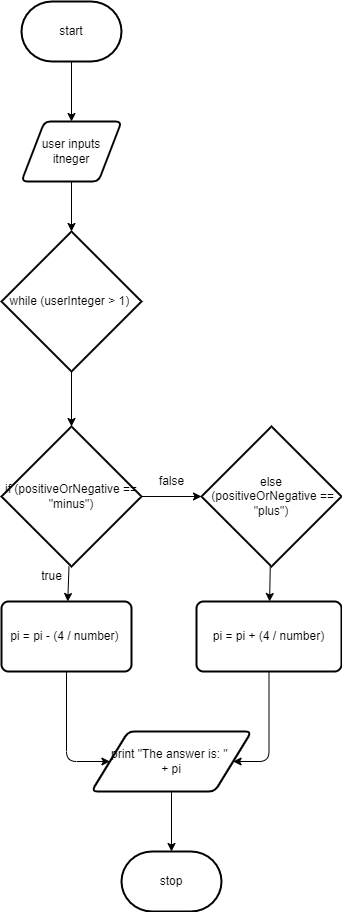

The diagram above was exported from draw.io. Its source (the exported page's mxGraphModel, read from the mxfile embedded in the PNG):
<mxGraphModel dx="594" dy="569" grid="1" gridSize="10" guides="1" tooltips="1" connect="1" arrows="1" fold="1" page="1" pageScale="1" pageWidth="827" pageHeight="1169" math="0" shadow="0">
  <root>
    <mxCell id="0" />
    <mxCell id="1" parent="0" />
    <mxCell id="4" style="edgeStyle=none;html=1;" edge="1" parent="1" source="2" target="3">
      <mxGeometry relative="1" as="geometry" />
    </mxCell>
    <mxCell id="2" value="start" style="strokeWidth=2;html=1;shape=mxgraph.flowchart.terminator;whiteSpace=wrap;" vertex="1" parent="1">
      <mxGeometry x="250" y="20" width="100" height="60" as="geometry" />
    </mxCell>
    <mxCell id="10" style="edgeStyle=none;html=1;" edge="1" parent="1" source="3" target="5">
      <mxGeometry relative="1" as="geometry" />
    </mxCell>
    <mxCell id="3" value="user inputs itneger" style="shape=parallelogram;html=1;strokeWidth=2;perimeter=parallelogramPerimeter;whiteSpace=wrap;rounded=1;arcSize=12;size=0.23;" vertex="1" parent="1">
      <mxGeometry x="250" y="140" width="100" height="60" as="geometry" />
    </mxCell>
    <mxCell id="11" style="edgeStyle=none;html=1;" edge="1" parent="1" source="5" target="6">
      <mxGeometry relative="1" as="geometry" />
    </mxCell>
    <mxCell id="5" value="&lt;div&gt;while (userInteger &amp;gt; 1)&lt;span&gt;&amp;nbsp;&lt;/span&gt;&lt;/div&gt;" style="strokeWidth=2;html=1;shape=mxgraph.flowchart.decision;whiteSpace=wrap;" vertex="1" parent="1">
      <mxGeometry x="230" y="250" width="140" height="140" as="geometry" />
    </mxCell>
    <mxCell id="12" style="edgeStyle=none;html=1;" edge="1" parent="1" source="6" target="7">
      <mxGeometry relative="1" as="geometry" />
    </mxCell>
    <mxCell id="13" style="edgeStyle=none;html=1;" edge="1" parent="1" source="6" target="8">
      <mxGeometry relative="1" as="geometry" />
    </mxCell>
    <mxCell id="6" value="if (positiveOrNegative == &quot;minus&quot;)" style="strokeWidth=2;html=1;shape=mxgraph.flowchart.decision;whiteSpace=wrap;" vertex="1" parent="1">
      <mxGeometry x="230" y="445" width="140" height="140" as="geometry" />
    </mxCell>
    <mxCell id="14" style="edgeStyle=none;html=1;" edge="1" parent="1" source="7" target="9">
      <mxGeometry relative="1" as="geometry" />
    </mxCell>
    <mxCell id="7" value="else&lt;br&gt;&amp;nbsp;(positiveOrNegative == &quot;plus&quot;)" style="strokeWidth=2;html=1;shape=mxgraph.flowchart.decision;whiteSpace=wrap;" vertex="1" parent="1">
      <mxGeometry x="430" y="445" width="140" height="140" as="geometry" />
    </mxCell>
    <mxCell id="8" value="&lt;div&gt;&lt;span&gt;pi = pi - (4 / number)&lt;/span&gt;&lt;span&gt;&amp;nbsp;&lt;/span&gt;&lt;/div&gt;" style="rounded=1;whiteSpace=wrap;html=1;absoluteArcSize=1;arcSize=14;strokeWidth=2;" vertex="1" parent="1">
      <mxGeometry x="230" y="620" width="130" height="70" as="geometry" />
    </mxCell>
    <mxCell id="9" value="&lt;div&gt;&lt;span&gt;pi = pi + (4 / number)&lt;/span&gt;&lt;br&gt;&lt;/div&gt;" style="rounded=1;whiteSpace=wrap;html=1;absoluteArcSize=1;arcSize=14;strokeWidth=2;" vertex="1" parent="1">
      <mxGeometry x="425" y="620" width="145" height="70" as="geometry" />
    </mxCell>
    <mxCell id="17" style="edgeStyle=none;html=1;entryX=0.5;entryY=0;entryDx=0;entryDy=0;entryPerimeter=0;" edge="1" parent="1" source="15" target="16">
      <mxGeometry relative="1" as="geometry" />
    </mxCell>
    <mxCell id="15" value="print &quot;The answer is: &quot; &lt;br&gt;+ pi" style="shape=parallelogram;html=1;strokeWidth=2;perimeter=parallelogramPerimeter;whiteSpace=wrap;rounded=1;arcSize=12;size=0.23;" vertex="1" parent="1">
      <mxGeometry x="320" y="750" width="160" height="60" as="geometry" />
    </mxCell>
    <mxCell id="16" value="stop" style="strokeWidth=2;html=1;shape=mxgraph.flowchart.terminator;whiteSpace=wrap;" vertex="1" parent="1">
      <mxGeometry x="350" y="870" width="100" height="60" as="geometry" />
    </mxCell>
    <mxCell id="18" value="" style="edgeStyle=segmentEdgeStyle;endArrow=classic;html=1;exitX=0.5;exitY=1;exitDx=0;exitDy=0;entryX=0;entryY=0.5;entryDx=0;entryDy=0;" edge="1" parent="1" source="8" target="15">
      <mxGeometry width="50" height="50" relative="1" as="geometry">
        <mxPoint x="250" y="790" as="sourcePoint" />
        <mxPoint x="300" y="740" as="targetPoint" />
        <Array as="points">
          <mxPoint x="295" y="780" />
        </Array>
      </mxGeometry>
    </mxCell>
    <mxCell id="19" value="" style="edgeStyle=segmentEdgeStyle;endArrow=classic;html=1;entryX=1;entryY=0.5;entryDx=0;entryDy=0;exitX=0.5;exitY=1;exitDx=0;exitDy=0;" edge="1" parent="1" source="9" target="15">
      <mxGeometry width="50" height="50" relative="1" as="geometry">
        <mxPoint x="540" y="790" as="sourcePoint" />
        <mxPoint x="590" y="740" as="targetPoint" />
        <Array as="points">
          <mxPoint x="498" y="780" />
        </Array>
      </mxGeometry>
    </mxCell>
    <mxCell id="20" value="true" style="text;html=1;align=center;verticalAlign=middle;resizable=0;points=[];autosize=1;strokeColor=none;fillColor=none;" vertex="1" parent="1">
      <mxGeometry x="260" y="585" width="40" height="20" as="geometry" />
    </mxCell>
    <mxCell id="21" value="false" style="text;html=1;align=center;verticalAlign=middle;resizable=0;points=[];autosize=1;strokeColor=none;fillColor=none;" vertex="1" parent="1">
      <mxGeometry x="380" y="490" width="40" height="20" as="geometry" />
    </mxCell>
  </root>
</mxGraphModel>